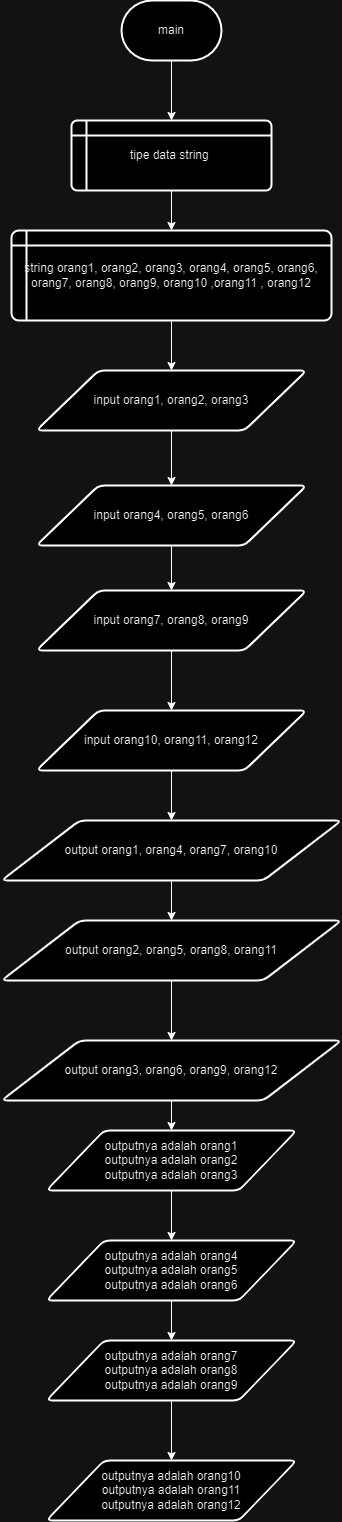

The diagram above was exported from draw.io. Its source (the exported page's mxGraphModel, read from the mxfile embedded in the PNG):
<mxGraphModel dx="1194" dy="1897" grid="1" gridSize="10" guides="1" tooltips="1" connect="1" arrows="1" fold="1" page="1" pageScale="1" pageWidth="827" pageHeight="1169" math="0" shadow="0">
  <root>
    <mxCell id="0" />
    <mxCell id="1" parent="0" />
    <mxCell id="Q_9ZmbpK_KxnR1_bIIcT-21" value="" style="edgeStyle=orthogonalEdgeStyle;rounded=0;orthogonalLoop=1;jettySize=auto;html=1;" edge="1" parent="1" source="Q_9ZmbpK_KxnR1_bIIcT-1" target="Q_9ZmbpK_KxnR1_bIIcT-4">
      <mxGeometry relative="1" as="geometry" />
    </mxCell>
    <mxCell id="Q_9ZmbpK_KxnR1_bIIcT-1" value="main" style="strokeWidth=2;html=1;shape=mxgraph.flowchart.terminator;whiteSpace=wrap;" vertex="1" parent="1">
      <mxGeometry x="370" y="-1070" width="100" height="60" as="geometry" />
    </mxCell>
    <mxCell id="Q_9ZmbpK_KxnR1_bIIcT-6" value="" style="edgeStyle=orthogonalEdgeStyle;rounded=0;orthogonalLoop=1;jettySize=auto;html=1;" edge="1" parent="1" source="Q_9ZmbpK_KxnR1_bIIcT-4" target="Q_9ZmbpK_KxnR1_bIIcT-5">
      <mxGeometry relative="1" as="geometry" />
    </mxCell>
    <mxCell id="Q_9ZmbpK_KxnR1_bIIcT-4" value="tipe data string&amp;nbsp;" style="shape=internalStorage;whiteSpace=wrap;html=1;dx=15;dy=15;rounded=1;arcSize=8;strokeWidth=2;" vertex="1" parent="1">
      <mxGeometry x="320" y="-950" width="200" height="70" as="geometry" />
    </mxCell>
    <mxCell id="Q_9ZmbpK_KxnR1_bIIcT-11" value="" style="edgeStyle=orthogonalEdgeStyle;rounded=0;orthogonalLoop=1;jettySize=auto;html=1;" edge="1" parent="1" source="Q_9ZmbpK_KxnR1_bIIcT-5" target="Q_9ZmbpK_KxnR1_bIIcT-7">
      <mxGeometry relative="1" as="geometry" />
    </mxCell>
    <mxCell id="Q_9ZmbpK_KxnR1_bIIcT-5" value="string orang1, orang2, orang3, orang4, orang5, orang6, orang7, orang8, orang9, orang10 ,orang11 , orang12" style="shape=internalStorage;whiteSpace=wrap;html=1;dx=15;dy=15;rounded=1;arcSize=8;strokeWidth=2;" vertex="1" parent="1">
      <mxGeometry x="260" y="-840" width="320" height="90" as="geometry" />
    </mxCell>
    <mxCell id="Q_9ZmbpK_KxnR1_bIIcT-12" value="" style="edgeStyle=orthogonalEdgeStyle;rounded=0;orthogonalLoop=1;jettySize=auto;html=1;" edge="1" parent="1" source="Q_9ZmbpK_KxnR1_bIIcT-7" target="Q_9ZmbpK_KxnR1_bIIcT-8">
      <mxGeometry relative="1" as="geometry" />
    </mxCell>
    <mxCell id="Q_9ZmbpK_KxnR1_bIIcT-7" value="input orang1, orang2, orang3" style="shape=parallelogram;html=1;strokeWidth=2;perimeter=parallelogramPerimeter;whiteSpace=wrap;rounded=1;arcSize=12;size=0.23;" vertex="1" parent="1">
      <mxGeometry x="285" y="-700" width="270" height="60" as="geometry" />
    </mxCell>
    <mxCell id="Q_9ZmbpK_KxnR1_bIIcT-13" value="" style="edgeStyle=orthogonalEdgeStyle;rounded=0;orthogonalLoop=1;jettySize=auto;html=1;" edge="1" parent="1" source="Q_9ZmbpK_KxnR1_bIIcT-8" target="Q_9ZmbpK_KxnR1_bIIcT-9">
      <mxGeometry relative="1" as="geometry" />
    </mxCell>
    <mxCell id="Q_9ZmbpK_KxnR1_bIIcT-8" value="input orang4, orang5, orang6" style="shape=parallelogram;html=1;strokeWidth=2;perimeter=parallelogramPerimeter;whiteSpace=wrap;rounded=1;arcSize=12;size=0.23;" vertex="1" parent="1">
      <mxGeometry x="285" y="-585" width="270" height="60" as="geometry" />
    </mxCell>
    <mxCell id="Q_9ZmbpK_KxnR1_bIIcT-14" value="" style="edgeStyle=orthogonalEdgeStyle;rounded=0;orthogonalLoop=1;jettySize=auto;html=1;" edge="1" parent="1" source="Q_9ZmbpK_KxnR1_bIIcT-9" target="Q_9ZmbpK_KxnR1_bIIcT-10">
      <mxGeometry relative="1" as="geometry" />
    </mxCell>
    <mxCell id="Q_9ZmbpK_KxnR1_bIIcT-9" value="input orang7, orang8, orang9" style="shape=parallelogram;html=1;strokeWidth=2;perimeter=parallelogramPerimeter;whiteSpace=wrap;rounded=1;arcSize=12;size=0.23;" vertex="1" parent="1">
      <mxGeometry x="285" y="-480" width="270" height="60" as="geometry" />
    </mxCell>
    <mxCell id="Q_9ZmbpK_KxnR1_bIIcT-18" value="" style="edgeStyle=orthogonalEdgeStyle;rounded=0;orthogonalLoop=1;jettySize=auto;html=1;" edge="1" parent="1" source="Q_9ZmbpK_KxnR1_bIIcT-10" target="Q_9ZmbpK_KxnR1_bIIcT-15">
      <mxGeometry relative="1" as="geometry" />
    </mxCell>
    <mxCell id="Q_9ZmbpK_KxnR1_bIIcT-10" value="input orang10, orang11, orang12" style="shape=parallelogram;html=1;strokeWidth=2;perimeter=parallelogramPerimeter;whiteSpace=wrap;rounded=1;arcSize=12;size=0.23;" vertex="1" parent="1">
      <mxGeometry x="285" y="-360" width="270" height="60" as="geometry" />
    </mxCell>
    <mxCell id="Q_9ZmbpK_KxnR1_bIIcT-19" value="" style="edgeStyle=orthogonalEdgeStyle;rounded=0;orthogonalLoop=1;jettySize=auto;html=1;" edge="1" parent="1" source="Q_9ZmbpK_KxnR1_bIIcT-15" target="Q_9ZmbpK_KxnR1_bIIcT-16">
      <mxGeometry relative="1" as="geometry" />
    </mxCell>
    <mxCell id="Q_9ZmbpK_KxnR1_bIIcT-15" value="output orang1, orang4, orang7, orang10" style="shape=parallelogram;html=1;strokeWidth=2;perimeter=parallelogramPerimeter;whiteSpace=wrap;rounded=1;arcSize=12;size=0.23;" vertex="1" parent="1">
      <mxGeometry x="250" y="-250" width="340" height="60" as="geometry" />
    </mxCell>
    <mxCell id="Q_9ZmbpK_KxnR1_bIIcT-20" value="" style="edgeStyle=orthogonalEdgeStyle;rounded=0;orthogonalLoop=1;jettySize=auto;html=1;" edge="1" parent="1" source="Q_9ZmbpK_KxnR1_bIIcT-16" target="Q_9ZmbpK_KxnR1_bIIcT-17">
      <mxGeometry relative="1" as="geometry" />
    </mxCell>
    <mxCell id="Q_9ZmbpK_KxnR1_bIIcT-16" value="output orang2, orang5, orang8, orang11" style="shape=parallelogram;html=1;strokeWidth=2;perimeter=parallelogramPerimeter;whiteSpace=wrap;rounded=1;arcSize=12;size=0.23;" vertex="1" parent="1">
      <mxGeometry x="250" y="-150" width="340" height="60" as="geometry" />
    </mxCell>
    <mxCell id="Q_9ZmbpK_KxnR1_bIIcT-30" value="" style="edgeStyle=orthogonalEdgeStyle;rounded=0;orthogonalLoop=1;jettySize=auto;html=1;" edge="1" parent="1" source="Q_9ZmbpK_KxnR1_bIIcT-17" target="Q_9ZmbpK_KxnR1_bIIcT-22">
      <mxGeometry relative="1" as="geometry" />
    </mxCell>
    <mxCell id="Q_9ZmbpK_KxnR1_bIIcT-17" value="output orang3, orang6, orang9, orang12" style="shape=parallelogram;html=1;strokeWidth=2;perimeter=parallelogramPerimeter;whiteSpace=wrap;rounded=1;arcSize=12;size=0.23;" vertex="1" parent="1">
      <mxGeometry x="250" y="-30" width="340" height="60" as="geometry" />
    </mxCell>
    <mxCell id="Q_9ZmbpK_KxnR1_bIIcT-29" value="" style="edgeStyle=orthogonalEdgeStyle;rounded=0;orthogonalLoop=1;jettySize=auto;html=1;" edge="1" parent="1" source="Q_9ZmbpK_KxnR1_bIIcT-22" target="Q_9ZmbpK_KxnR1_bIIcT-23">
      <mxGeometry relative="1" as="geometry" />
    </mxCell>
    <mxCell id="Q_9ZmbpK_KxnR1_bIIcT-22" value="outputnya adalah orang1&lt;br&gt;outputnya adalah orang2&lt;br&gt;outputnya adalah orang3" style="shape=parallelogram;html=1;strokeWidth=2;perimeter=parallelogramPerimeter;whiteSpace=wrap;rounded=1;arcSize=12;size=0.23;" vertex="1" parent="1">
      <mxGeometry x="295" y="60" width="250" height="60" as="geometry" />
    </mxCell>
    <mxCell id="Q_9ZmbpK_KxnR1_bIIcT-28" value="" style="edgeStyle=orthogonalEdgeStyle;rounded=0;orthogonalLoop=1;jettySize=auto;html=1;" edge="1" parent="1" source="Q_9ZmbpK_KxnR1_bIIcT-23" target="Q_9ZmbpK_KxnR1_bIIcT-25">
      <mxGeometry relative="1" as="geometry" />
    </mxCell>
    <mxCell id="Q_9ZmbpK_KxnR1_bIIcT-23" value="outputnya adalah orang4&lt;br&gt;outputnya adalah orang5&lt;br&gt;outputnya adalah orang6" style="shape=parallelogram;html=1;strokeWidth=2;perimeter=parallelogramPerimeter;whiteSpace=wrap;rounded=1;arcSize=12;size=0.23;" vertex="1" parent="1">
      <mxGeometry x="295" y="170" width="250" height="60" as="geometry" />
    </mxCell>
    <mxCell id="Q_9ZmbpK_KxnR1_bIIcT-27" value="" style="edgeStyle=orthogonalEdgeStyle;rounded=0;orthogonalLoop=1;jettySize=auto;html=1;" edge="1" parent="1" source="Q_9ZmbpK_KxnR1_bIIcT-25" target="Q_9ZmbpK_KxnR1_bIIcT-26">
      <mxGeometry relative="1" as="geometry" />
    </mxCell>
    <mxCell id="Q_9ZmbpK_KxnR1_bIIcT-25" value="outputnya adalah orang7&lt;br&gt;outputnya adalah orang8&lt;br&gt;outputnya adalah orang9" style="shape=parallelogram;html=1;strokeWidth=2;perimeter=parallelogramPerimeter;whiteSpace=wrap;rounded=1;arcSize=12;size=0.23;" vertex="1" parent="1">
      <mxGeometry x="295" y="270" width="250" height="60" as="geometry" />
    </mxCell>
    <mxCell id="Q_9ZmbpK_KxnR1_bIIcT-26" value="outputnya adalah orang10&lt;br&gt;outputnya adalah orang11&lt;br&gt;outputnya adalah orang12" style="shape=parallelogram;html=1;strokeWidth=2;perimeter=parallelogramPerimeter;whiteSpace=wrap;rounded=1;arcSize=12;size=0.23;" vertex="1" parent="1">
      <mxGeometry x="295" y="390" width="250" height="60" as="geometry" />
    </mxCell>
  </root>
</mxGraphModel>